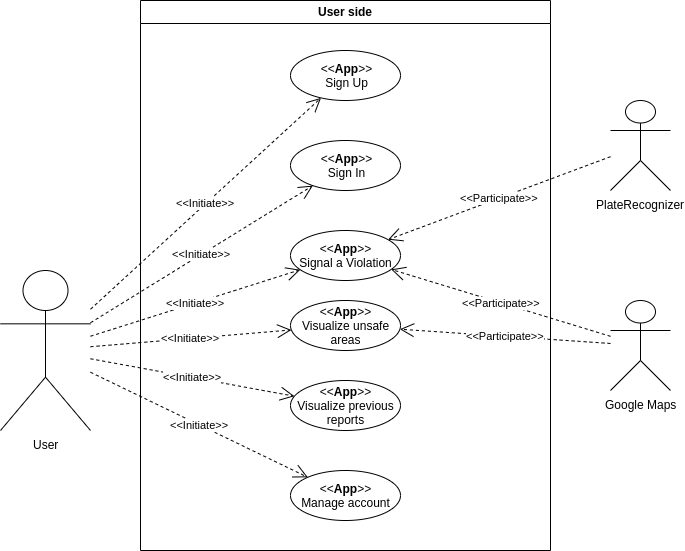

The diagram above was exported from draw.io. Its source (the exported page's mxGraphModel, read from the mxfile embedded in the PNG):
<mxGraphModel dx="589" dy="275" grid="1" gridSize="10" guides="1" tooltips="1" connect="1" arrows="1" fold="1" page="1" pageScale="1" pageWidth="1654" pageHeight="1169" math="0" shadow="0">
  <root>
    <mxCell id="ScTLFnSrJsC1eiL5_rSp-0" />
    <mxCell id="ScTLFnSrJsC1eiL5_rSp-1" parent="ScTLFnSrJsC1eiL5_rSp-0" />
    <mxCell id="ScTLFnSrJsC1eiL5_rSp-3" value="User" style="shape=umlActor;verticalLabelPosition=bottom;labelBackgroundColor=#ffffff;verticalAlign=top;html=1;outlineConnect=0;" vertex="1" parent="ScTLFnSrJsC1eiL5_rSp-1">
      <mxGeometry x="140" y="400" width="90" height="160" as="geometry" />
    </mxCell>
    <mxCell id="ScTLFnSrJsC1eiL5_rSp-5" value="User side" style="swimlane;" vertex="1" parent="ScTLFnSrJsC1eiL5_rSp-1">
      <mxGeometry x="280" y="130" width="410" height="550" as="geometry" />
    </mxCell>
    <mxCell id="ScTLFnSrJsC1eiL5_rSp-6" value="&amp;lt;&amp;lt;&lt;b&gt;App&lt;/b&gt;&amp;gt;&amp;gt;&lt;br&gt;Sign Up" style="ellipse;whiteSpace=wrap;html=1;align=center;container=1;recursiveResize=0;treeFolding=1;treeMoving=1;" vertex="1" parent="ScTLFnSrJsC1eiL5_rSp-5">
      <mxGeometry x="150" y="50" width="110" height="50" as="geometry" />
    </mxCell>
    <mxCell id="ScTLFnSrJsC1eiL5_rSp-9" value="&amp;lt;&amp;lt;&lt;b&gt;App&lt;/b&gt;&amp;gt;&amp;gt;&lt;br&gt;Sign In" style="ellipse;whiteSpace=wrap;html=1;align=center;container=1;recursiveResize=0;treeFolding=1;treeMoving=1;" vertex="1" parent="ScTLFnSrJsC1eiL5_rSp-5">
      <mxGeometry x="150" y="140" width="110" height="50" as="geometry" />
    </mxCell>
    <mxCell id="ScTLFnSrJsC1eiL5_rSp-8" value="&amp;lt;&amp;lt;&lt;b&gt;App&lt;/b&gt;&amp;gt;&amp;gt;&lt;br&gt;Signal a Violation" style="ellipse;whiteSpace=wrap;html=1;align=center;container=1;recursiveResize=0;treeFolding=1;treeMoving=1;" vertex="1" parent="ScTLFnSrJsC1eiL5_rSp-5">
      <mxGeometry x="150" y="230" width="110" height="50" as="geometry" />
    </mxCell>
    <mxCell id="ScTLFnSrJsC1eiL5_rSp-7" value="&amp;lt;&amp;lt;&lt;b&gt;App&lt;/b&gt;&amp;gt;&amp;gt;&lt;br&gt;Visualize unsafe areas" style="ellipse;whiteSpace=wrap;html=1;align=center;container=1;recursiveResize=0;treeFolding=1;treeMoving=1;" vertex="1" parent="ScTLFnSrJsC1eiL5_rSp-5">
      <mxGeometry x="150" y="300" width="110" height="50" as="geometry" />
    </mxCell>
    <mxCell id="ScTLFnSrJsC1eiL5_rSp-10" value="&amp;lt;&amp;lt;&lt;b&gt;App&lt;/b&gt;&amp;gt;&amp;gt;&lt;br&gt;Visualize previous reports" style="ellipse;whiteSpace=wrap;html=1;align=center;container=1;recursiveResize=0;treeFolding=1;treeMoving=1;" vertex="1" parent="ScTLFnSrJsC1eiL5_rSp-5">
      <mxGeometry x="150" y="380" width="110" height="50" as="geometry" />
    </mxCell>
    <mxCell id="ScTLFnSrJsC1eiL5_rSp-11" value="&amp;lt;&amp;lt;&lt;b&gt;App&lt;/b&gt;&amp;gt;&amp;gt;&lt;br&gt;Manage account" style="ellipse;whiteSpace=wrap;html=1;align=center;container=1;recursiveResize=0;treeFolding=1;treeMoving=1;" vertex="1" parent="ScTLFnSrJsC1eiL5_rSp-5">
      <mxGeometry x="150" y="470" width="110" height="50" as="geometry" />
    </mxCell>
    <mxCell id="ScTLFnSrJsC1eiL5_rSp-12" value="&amp;lt;&amp;lt;Initiate&amp;gt;&amp;gt;" style="endArrow=open;endSize=12;dashed=1;html=1;" edge="1" parent="ScTLFnSrJsC1eiL5_rSp-1" source="ScTLFnSrJsC1eiL5_rSp-3" target="ScTLFnSrJsC1eiL5_rSp-6">
      <mxGeometry width="160" relative="1" as="geometry">
        <mxPoint x="250" y="480" as="sourcePoint" />
        <mxPoint x="410" y="480" as="targetPoint" />
      </mxGeometry>
    </mxCell>
    <mxCell id="ScTLFnSrJsC1eiL5_rSp-13" value="&amp;lt;&amp;lt;Initiate&amp;gt;&amp;gt;" style="endArrow=open;endSize=12;dashed=1;html=1;" edge="1" parent="ScTLFnSrJsC1eiL5_rSp-1" source="ScTLFnSrJsC1eiL5_rSp-3" target="ScTLFnSrJsC1eiL5_rSp-9">
      <mxGeometry width="160" relative="1" as="geometry">
        <mxPoint x="240" y="457.7702702702703" as="sourcePoint" />
        <mxPoint x="535.5285638293587" y="246.10792050059456" as="targetPoint" />
      </mxGeometry>
    </mxCell>
    <mxCell id="ScTLFnSrJsC1eiL5_rSp-14" value="&amp;lt;&amp;lt;Initiate&amp;gt;&amp;gt;" style="endArrow=open;endSize=12;dashed=1;html=1;" edge="1" parent="ScTLFnSrJsC1eiL5_rSp-1" source="ScTLFnSrJsC1eiL5_rSp-3" target="ScTLFnSrJsC1eiL5_rSp-8">
      <mxGeometry width="160" relative="1" as="geometry">
        <mxPoint x="240" y="472.3648648648649" as="sourcePoint" />
        <mxPoint x="523.3443720688099" y="361.32450283789876" as="targetPoint" />
      </mxGeometry>
    </mxCell>
    <mxCell id="ScTLFnSrJsC1eiL5_rSp-15" value="&amp;lt;&amp;lt;Initiate&amp;gt;&amp;gt;" style="endArrow=open;endSize=12;dashed=1;html=1;" edge="1" parent="ScTLFnSrJsC1eiL5_rSp-1" source="ScTLFnSrJsC1eiL5_rSp-3" target="ScTLFnSrJsC1eiL5_rSp-7">
      <mxGeometry width="160" relative="1" as="geometry">
        <mxPoint x="240" y="488.1756756756756" as="sourcePoint" />
        <mxPoint x="510.21745805989053" y="477.2209138624369" as="targetPoint" />
      </mxGeometry>
    </mxCell>
    <mxCell id="ScTLFnSrJsC1eiL5_rSp-16" value="&amp;lt;&amp;lt;Initiate&amp;gt;&amp;gt;" style="endArrow=open;endSize=12;dashed=1;html=1;" edge="1" parent="ScTLFnSrJsC1eiL5_rSp-1" source="ScTLFnSrJsC1eiL5_rSp-3" target="ScTLFnSrJsC1eiL5_rSp-10">
      <mxGeometry width="160" relative="1" as="geometry">
        <mxPoint x="240" y="502.7702702702703" as="sourcePoint" />
        <mxPoint x="518.345931139185" y="581.7603318097688" as="targetPoint" />
      </mxGeometry>
    </mxCell>
    <mxCell id="ScTLFnSrJsC1eiL5_rSp-17" value="&amp;lt;&amp;lt;Initiate&amp;gt;&amp;gt;" style="endArrow=open;endSize=12;dashed=1;html=1;" edge="1" parent="ScTLFnSrJsC1eiL5_rSp-1" source="ScTLFnSrJsC1eiL5_rSp-3" target="ScTLFnSrJsC1eiL5_rSp-11">
      <mxGeometry width="160" relative="1" as="geometry">
        <mxPoint x="250" y="512.7702702702703" as="sourcePoint" />
        <mxPoint x="528.345931139185" y="591.7603318097688" as="targetPoint" />
      </mxGeometry>
    </mxCell>
    <mxCell id="iB63fYP5J_JptR6WQwel-0" value="Google Maps" style="shape=umlActor;verticalLabelPosition=bottom;labelBackgroundColor=#ffffff;verticalAlign=top;html=1;outlineConnect=0;" vertex="1" parent="ScTLFnSrJsC1eiL5_rSp-1">
      <mxGeometry x="750" y="430" width="60" height="90" as="geometry" />
    </mxCell>
    <mxCell id="iB63fYP5J_JptR6WQwel-1" value="PlateRecognizer" style="shape=umlActor;verticalLabelPosition=bottom;labelBackgroundColor=#ffffff;verticalAlign=top;html=1;outlineConnect=0;" vertex="1" parent="ScTLFnSrJsC1eiL5_rSp-1">
      <mxGeometry x="750" y="230" width="60" height="90" as="geometry" />
    </mxCell>
    <mxCell id="iB63fYP5J_JptR6WQwel-9" value="&amp;lt;&amp;lt;Participate&amp;gt;&amp;gt;" style="endArrow=open;endSize=12;dashed=1;html=1;" edge="1" parent="ScTLFnSrJsC1eiL5_rSp-1" source="iB63fYP5J_JptR6WQwel-0" target="ScTLFnSrJsC1eiL5_rSp-8">
      <mxGeometry width="160" relative="1" as="geometry">
        <mxPoint x="240" y="462.2468412716777" as="sourcePoint" />
        <mxPoint x="462.3469172020375" y="325.11730158587113" as="targetPoint" />
      </mxGeometry>
    </mxCell>
    <mxCell id="iB63fYP5J_JptR6WQwel-10" value="&amp;lt;&amp;lt;Participate&amp;gt;&amp;gt;" style="endArrow=open;endSize=12;dashed=1;html=1;" edge="1" parent="ScTLFnSrJsC1eiL5_rSp-1" source="iB63fYP5J_JptR6WQwel-1" target="ScTLFnSrJsC1eiL5_rSp-8">
      <mxGeometry width="160" relative="1" as="geometry">
        <mxPoint x="740" y="332.64129298247576" as="sourcePoint" />
        <mxPoint x="543.0227684647884" y="382.81331755039287" as="targetPoint" />
      </mxGeometry>
    </mxCell>
    <mxCell id="iB63fYP5J_JptR6WQwel-11" value="&amp;lt;&amp;lt;Participate&amp;gt;&amp;gt;" style="endArrow=open;endSize=12;dashed=1;html=1;" edge="1" parent="ScTLFnSrJsC1eiL5_rSp-1" source="iB63fYP5J_JptR6WQwel-0" target="ScTLFnSrJsC1eiL5_rSp-7">
      <mxGeometry width="160" relative="1" as="geometry">
        <mxPoint x="760" y="475.8439652646615" as="sourcePoint" />
        <mxPoint x="540.6968021676382" y="408.91237536719666" as="targetPoint" />
      </mxGeometry>
    </mxCell>
  </root>
</mxGraphModel>